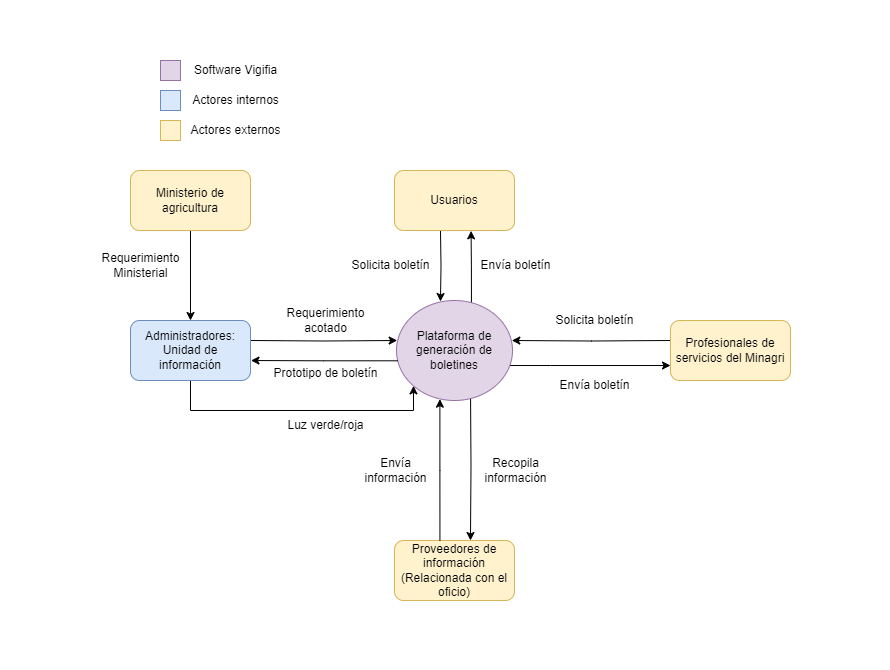

The diagram above was exported from draw.io. Its source (the exported page's mxGraphModel, read from the mxfile embedded in the PNG):
<mxGraphModel dx="1836" dy="575" grid="1" gridSize="10" guides="1" tooltips="1" connect="1" arrows="1" fold="1" page="1" pageScale="1" pageWidth="827" pageHeight="1169" math="0" shadow="0">
  <root>
    <mxCell id="0" />
    <mxCell id="1" parent="0" />
    <mxCell id="U-16lMv0xBmrFR1oUdVP-13" style="edgeStyle=orthogonalEdgeStyle;rounded=0;orthogonalLoop=1;jettySize=auto;html=1;entryX=0.633;entryY=0;entryDx=0;entryDy=0;exitX=0.638;exitY=1;exitDx=0;exitDy=0;exitPerimeter=0;entryPerimeter=0;" edge="1" parent="1" target="CdW7IrPPh81tisPY0Uii-4">
      <mxGeometry relative="1" as="geometry">
        <mxPoint x="430.00800000000004" y="400" as="sourcePoint" />
        <mxPoint x="430" y="540" as="targetPoint" />
      </mxGeometry>
    </mxCell>
    <mxCell id="U-16lMv0xBmrFR1oUdVP-44" style="edgeStyle=orthogonalEdgeStyle;rounded=0;orthogonalLoop=1;jettySize=auto;html=1;exitX=0.646;exitY=0.057;exitDx=0;exitDy=0;exitPerimeter=0;entryX=0.638;entryY=1.006;entryDx=0;entryDy=0;entryPerimeter=0;" edge="1" parent="1" source="CdW7IrPPh81tisPY0Uii-2" target="CdW7IrPPh81tisPY0Uii-5">
      <mxGeometry relative="1" as="geometry">
        <mxPoint x="430" y="310" as="sourcePoint" />
        <mxPoint x="430" y="240" as="targetPoint" />
      </mxGeometry>
    </mxCell>
    <mxCell id="U-16lMv0xBmrFR1oUdVP-45" style="edgeStyle=orthogonalEdgeStyle;rounded=0;orthogonalLoop=1;jettySize=auto;html=1;entryX=0;entryY=0.75;entryDx=0;entryDy=0;" edge="1" parent="1" source="CdW7IrPPh81tisPY0Uii-2" target="CdW7IrPPh81tisPY0Uii-6">
      <mxGeometry relative="1" as="geometry">
        <Array as="points">
          <mxPoint x="510" y="375" />
          <mxPoint x="510" y="375" />
        </Array>
      </mxGeometry>
    </mxCell>
    <mxCell id="CdW7IrPPh81tisPY0Uii-2" value="Plataforma de generación de boletines" style="ellipse;whiteSpace=wrap;html=1;fillColor=#e1d5e7;strokeColor=#9673a6;" parent="1" vertex="1">
      <mxGeometry x="356" y="310" width="116" height="100" as="geometry" />
    </mxCell>
    <mxCell id="U-16lMv0xBmrFR1oUdVP-3" style="edgeStyle=orthogonalEdgeStyle;rounded=0;orthogonalLoop=1;jettySize=auto;html=1;entryX=0.006;entryY=0.4;entryDx=0;entryDy=0;entryPerimeter=0;" edge="1" parent="1" target="CdW7IrPPh81tisPY0Uii-2">
      <mxGeometry relative="1" as="geometry">
        <mxPoint x="210.0000000000001" y="350" as="sourcePoint" />
        <mxPoint x="355.9999999999998" y="350" as="targetPoint" />
      </mxGeometry>
    </mxCell>
    <mxCell id="U-16lMv0xBmrFR1oUdVP-42" style="edgeStyle=orthogonalEdgeStyle;rounded=0;orthogonalLoop=1;jettySize=auto;html=1;entryX=0;entryY=1;entryDx=0;entryDy=0;" edge="1" parent="1" source="CdW7IrPPh81tisPY0Uii-3" target="CdW7IrPPh81tisPY0Uii-2">
      <mxGeometry relative="1" as="geometry">
        <Array as="points">
          <mxPoint x="150" y="420" />
          <mxPoint x="373" y="420" />
        </Array>
      </mxGeometry>
    </mxCell>
    <mxCell id="CdW7IrPPh81tisPY0Uii-3" value="Administradores: Unidad de información" style="rounded=1;whiteSpace=wrap;html=1;fillColor=#dae8fc;strokeColor=#6c8ebf;" parent="1" vertex="1">
      <mxGeometry x="90" y="330" width="120" height="60" as="geometry" />
    </mxCell>
    <mxCell id="CdW7IrPPh81tisPY0Uii-4" value="Proveedores de información (Relacionada con el oficio)" style="rounded=1;whiteSpace=wrap;html=1;fillColor=#fff2cc;strokeColor=#d6b656;" parent="1" vertex="1">
      <mxGeometry x="354" y="550" width="120" height="60" as="geometry" />
    </mxCell>
    <mxCell id="U-16lMv0xBmrFR1oUdVP-27" style="edgeStyle=orthogonalEdgeStyle;rounded=0;orthogonalLoop=1;jettySize=auto;html=1;entryX=0.379;entryY=0.01;entryDx=0;entryDy=0;entryPerimeter=0;" edge="1" parent="1" target="CdW7IrPPh81tisPY0Uii-2">
      <mxGeometry relative="1" as="geometry">
        <mxPoint x="400" y="240" as="sourcePoint" />
        <mxPoint x="400" y="310" as="targetPoint" />
      </mxGeometry>
    </mxCell>
    <mxCell id="CdW7IrPPh81tisPY0Uii-5" value="Usuarios" style="rounded=1;whiteSpace=wrap;html=1;fillColor=#fff2cc;strokeColor=#d6b656;" parent="1" vertex="1">
      <mxGeometry x="354" y="180" width="120" height="60" as="geometry" />
    </mxCell>
    <mxCell id="U-16lMv0xBmrFR1oUdVP-33" style="edgeStyle=orthogonalEdgeStyle;rounded=0;orthogonalLoop=1;jettySize=auto;html=1;entryX=0.994;entryY=0.4;entryDx=0;entryDy=0;entryPerimeter=0;" edge="1" parent="1" target="CdW7IrPPh81tisPY0Uii-2">
      <mxGeometry relative="1" as="geometry">
        <mxPoint x="630" y="350" as="sourcePoint" />
        <mxPoint x="471.9999999999998" y="350" as="targetPoint" />
      </mxGeometry>
    </mxCell>
    <mxCell id="CdW7IrPPh81tisPY0Uii-6" value="Profesionales de servicios del Minagri" style="rounded=1;whiteSpace=wrap;html=1;fillColor=#fff2cc;strokeColor=#d6b656;" parent="1" vertex="1">
      <mxGeometry x="630" y="330" width="120" height="60" as="geometry" />
    </mxCell>
    <mxCell id="U-16lMv0xBmrFR1oUdVP-8" style="edgeStyle=orthogonalEdgeStyle;rounded=0;orthogonalLoop=1;jettySize=auto;html=1;entryX=0.5;entryY=0;entryDx=0;entryDy=0;" edge="1" parent="1" source="CdW7IrPPh81tisPY0Uii-7" target="CdW7IrPPh81tisPY0Uii-3">
      <mxGeometry relative="1" as="geometry" />
    </mxCell>
    <mxCell id="CdW7IrPPh81tisPY0Uii-7" value="Ministerio de agricultura" style="rounded=1;whiteSpace=wrap;html=1;fillColor=#fff2cc;strokeColor=#d6b656;" parent="1" vertex="1">
      <mxGeometry x="90" y="180" width="120" height="60" as="geometry" />
    </mxCell>
    <mxCell id="U-16lMv0xBmrFR1oUdVP-18" value="Requerimiento&lt;div&gt;Ministerial&lt;/div&gt;" style="text;html=1;align=center;verticalAlign=middle;resizable=0;points=[];autosize=1;strokeColor=none;fillColor=none;" vertex="1" parent="1">
      <mxGeometry x="50" y="255" width="100" height="40" as="geometry" />
    </mxCell>
    <mxCell id="U-16lMv0xBmrFR1oUdVP-19" value="Requerimiento&lt;div&gt;acotado&lt;/div&gt;" style="text;html=1;align=center;verticalAlign=middle;resizable=0;points=[];autosize=1;strokeColor=none;fillColor=none;" vertex="1" parent="1">
      <mxGeometry x="235" y="310" width="100" height="40" as="geometry" />
    </mxCell>
    <mxCell id="U-16lMv0xBmrFR1oUdVP-20" value="Prototipo de boletín" style="text;html=1;align=center;verticalAlign=middle;resizable=0;points=[];autosize=1;strokeColor=none;fillColor=none;" vertex="1" parent="1">
      <mxGeometry x="220" y="368" width="130" height="30" as="geometry" />
    </mxCell>
    <mxCell id="U-16lMv0xBmrFR1oUdVP-23" value="Luz verde/roja" style="text;html=1;align=center;verticalAlign=middle;resizable=0;points=[];autosize=1;strokeColor=none;fillColor=none;" vertex="1" parent="1">
      <mxGeometry x="235" y="420" width="100" height="30" as="geometry" />
    </mxCell>
    <mxCell id="U-16lMv0xBmrFR1oUdVP-28" value="Solicita boletín" style="text;html=1;align=center;verticalAlign=middle;resizable=0;points=[];autosize=1;strokeColor=none;fillColor=none;" vertex="1" parent="1">
      <mxGeometry x="300" y="260" width="100" height="30" as="geometry" />
    </mxCell>
    <mxCell id="U-16lMv0xBmrFR1oUdVP-31" value="Envía boletín" style="text;html=1;align=center;verticalAlign=middle;resizable=0;points=[];autosize=1;strokeColor=none;fillColor=none;" vertex="1" parent="1">
      <mxGeometry x="430" y="260" width="90" height="30" as="geometry" />
    </mxCell>
    <mxCell id="U-16lMv0xBmrFR1oUdVP-34" value="Solicita boletín" style="text;html=1;align=center;verticalAlign=middle;resizable=0;points=[];autosize=1;strokeColor=none;fillColor=none;" vertex="1" parent="1">
      <mxGeometry x="504" y="315" width="100" height="30" as="geometry" />
    </mxCell>
    <mxCell id="U-16lMv0xBmrFR1oUdVP-35" value="Envía boletín" style="text;html=1;align=center;verticalAlign=middle;resizable=0;points=[];autosize=1;strokeColor=none;fillColor=none;" vertex="1" parent="1">
      <mxGeometry x="509" y="380" width="90" height="30" as="geometry" />
    </mxCell>
    <mxCell id="U-16lMv0xBmrFR1oUdVP-39" value="Recopila&lt;div&gt;información&lt;/div&gt;" style="text;html=1;align=center;verticalAlign=middle;resizable=0;points=[];autosize=1;strokeColor=none;fillColor=none;" vertex="1" parent="1">
      <mxGeometry x="430" y="460" width="90" height="40" as="geometry" />
    </mxCell>
    <mxCell id="U-16lMv0xBmrFR1oUdVP-41" style="edgeStyle=orthogonalEdgeStyle;rounded=0;orthogonalLoop=1;jettySize=auto;html=1;entryX=1.004;entryY=0.667;entryDx=0;entryDy=0;entryPerimeter=0;exitX=0.011;exitY=0.603;exitDx=0;exitDy=0;exitPerimeter=0;" edge="1" parent="1" source="CdW7IrPPh81tisPY0Uii-2" target="CdW7IrPPh81tisPY0Uii-3">
      <mxGeometry relative="1" as="geometry">
        <mxPoint x="355.99999999999994" y="370.40000000000003" as="sourcePoint" />
        <mxPoint x="210.58" y="370.02000000000004" as="targetPoint" />
      </mxGeometry>
    </mxCell>
    <mxCell id="U-16lMv0xBmrFR1oUdVP-46" style="edgeStyle=orthogonalEdgeStyle;rounded=0;orthogonalLoop=1;jettySize=auto;html=1;entryX=0.374;entryY=0.987;entryDx=0;entryDy=0;entryPerimeter=0;" edge="1" parent="1" target="CdW7IrPPh81tisPY0Uii-2">
      <mxGeometry relative="1" as="geometry">
        <mxPoint x="399.4285714285714" y="550" as="sourcePoint" />
        <mxPoint x="399.44" y="406.30000000000007" as="targetPoint" />
        <Array as="points">
          <mxPoint x="399" y="480" />
        </Array>
      </mxGeometry>
    </mxCell>
    <mxCell id="U-16lMv0xBmrFR1oUdVP-47" value="Envía&lt;div&gt;información&lt;/div&gt;" style="text;html=1;align=center;verticalAlign=middle;resizable=0;points=[];autosize=1;strokeColor=none;fillColor=none;" vertex="1" parent="1">
      <mxGeometry x="310" y="460" width="90" height="40" as="geometry" />
    </mxCell>
    <mxCell id="U-16lMv0xBmrFR1oUdVP-56" value="" style="rounded=0;whiteSpace=wrap;html=1;fillColor=#dae8fc;strokeColor=#6c8ebf;" vertex="1" parent="1">
      <mxGeometry x="120" y="100" width="20" height="20" as="geometry" />
    </mxCell>
    <mxCell id="U-16lMv0xBmrFR1oUdVP-57" value="" style="rounded=0;whiteSpace=wrap;html=1;fillColor=#fff2cc;strokeColor=#d6b656;" vertex="1" parent="1">
      <mxGeometry x="120" y="130" width="20" height="20" as="geometry" />
    </mxCell>
    <mxCell id="U-16lMv0xBmrFR1oUdVP-59" value="Actores internos" style="text;html=1;align=center;verticalAlign=middle;resizable=0;points=[];autosize=1;strokeColor=none;fillColor=none;" vertex="1" parent="1">
      <mxGeometry x="140" y="95" width="110" height="30" as="geometry" />
    </mxCell>
    <mxCell id="U-16lMv0xBmrFR1oUdVP-61" value="Actores externos" style="text;html=1;align=center;verticalAlign=middle;resizable=0;points=[];autosize=1;strokeColor=none;fillColor=none;" vertex="1" parent="1">
      <mxGeometry x="140" y="125" width="110" height="30" as="geometry" />
    </mxCell>
    <mxCell id="U-16lMv0xBmrFR1oUdVP-62" value="" style="rounded=0;whiteSpace=wrap;html=1;fillColor=#e1d5e7;strokeColor=#9673a6;" vertex="1" parent="1">
      <mxGeometry x="120" y="70" width="20" height="20" as="geometry" />
    </mxCell>
    <mxCell id="U-16lMv0xBmrFR1oUdVP-63" value="Software Vigifia" style="text;html=1;align=center;verticalAlign=middle;resizable=0;points=[];autosize=1;strokeColor=none;fillColor=none;" vertex="1" parent="1">
      <mxGeometry x="140" y="65" width="110" height="30" as="geometry" />
    </mxCell>
    <mxCell id="U-16lMv0xBmrFR1oUdVP-64" value="Text" style="text;html=1;align=center;verticalAlign=middle;resizable=0;points=[];autosize=1;strokeColor=none;fillColor=none;fontColor=#FFFFFF;" vertex="1" parent="1">
      <mxGeometry x="800" y="345" width="50" height="30" as="geometry" />
    </mxCell>
    <mxCell id="U-16lMv0xBmrFR1oUdVP-65" value="Text" style="text;html=1;align=center;verticalAlign=middle;resizable=0;points=[];autosize=1;strokeColor=none;fillColor=none;fontColor=#FFFFFF;" vertex="1" parent="1">
      <mxGeometry x="389" y="650" width="50" height="30" as="geometry" />
    </mxCell>
    <mxCell id="U-16lMv0xBmrFR1oUdVP-66" value="Text" style="text;html=1;align=center;verticalAlign=middle;resizable=0;points=[];autosize=1;strokeColor=none;fillColor=none;fontColor=#FFFFFF;" vertex="1" parent="1">
      <mxGeometry x="-40" y="345" width="50" height="30" as="geometry" />
    </mxCell>
    <mxCell id="U-16lMv0xBmrFR1oUdVP-67" value="Text" style="text;html=1;align=center;verticalAlign=middle;resizable=0;points=[];autosize=1;strokeColor=none;fillColor=none;fontColor=#FFFFFF;" vertex="1" parent="1">
      <mxGeometry x="389" y="10" width="50" height="30" as="geometry" />
    </mxCell>
  </root>
</mxGraphModel>